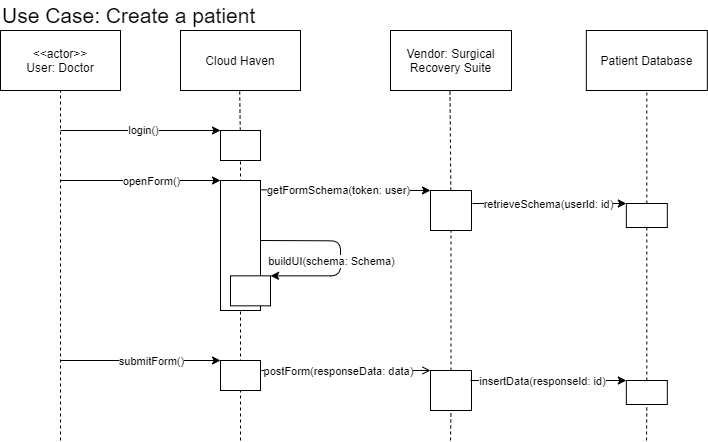

The diagram above was exported from draw.io. Its source (the exported page's mxGraphModel, read from the mxfile embedded in the PNG):
<mxGraphModel dx="700" dy="985" grid="1" gridSize="10" guides="1" tooltips="1" connect="1" arrows="1" fold="1" page="1" pageScale="1" pageWidth="850" pageHeight="1100" math="0" shadow="0">
  <root>
    <mxCell id="0" />
    <mxCell id="1" parent="0" />
    <mxCell id="M6ggn9TeNBJRypBPR4_6-1" value="&amp;lt;&amp;lt;actor&amp;gt;&amp;gt;&lt;br&gt;User: Doctor" style="rounded=0;whiteSpace=wrap;html=1;" parent="1" vertex="1">
      <mxGeometry y="30" width="120" height="60" as="geometry" />
    </mxCell>
    <mxCell id="M6ggn9TeNBJRypBPR4_6-2" value="" style="endArrow=none;dashed=1;html=1;entryX=0.5;entryY=1;entryDx=0;entryDy=0;" parent="1" target="M6ggn9TeNBJRypBPR4_6-1" edge="1">
      <mxGeometry width="50" height="50" relative="1" as="geometry">
        <mxPoint x="60" y="440" as="sourcePoint" />
        <mxPoint x="110" y="150" as="targetPoint" />
      </mxGeometry>
    </mxCell>
    <mxCell id="M6ggn9TeNBJRypBPR4_6-3" value="" style="endArrow=classic;html=1;" parent="1" edge="1">
      <mxGeometry width="50" height="50" relative="1" as="geometry">
        <mxPoint x="60" y="130" as="sourcePoint" />
        <mxPoint x="220" y="130" as="targetPoint" />
      </mxGeometry>
    </mxCell>
    <mxCell id="M6ggn9TeNBJRypBPR4_6-4" value="login()" style="edgeLabel;html=1;align=center;verticalAlign=middle;resizable=0;points=[];" parent="M6ggn9TeNBJRypBPR4_6-3" vertex="1" connectable="0">
      <mxGeometry x="-0.1778" y="1" relative="1" as="geometry">
        <mxPoint x="16" as="offset" />
      </mxGeometry>
    </mxCell>
    <mxCell id="M6ggn9TeNBJRypBPR4_6-5" value="Cloud Haven" style="rounded=0;whiteSpace=wrap;html=1;" parent="1" vertex="1">
      <mxGeometry x="180" y="30" width="120" height="60" as="geometry" />
    </mxCell>
    <mxCell id="M6ggn9TeNBJRypBPR4_6-6" value="" style="endArrow=none;dashed=1;html=1;entryX=0.5;entryY=1;entryDx=0;entryDy=0;" parent="1" source="M6ggn9TeNBJRypBPR4_6-10" edge="1">
      <mxGeometry width="50" height="50" relative="1" as="geometry">
        <mxPoint x="239.16999999999996" y="570" as="sourcePoint" />
        <mxPoint x="239.17000000000007" y="90.00000000000011" as="targetPoint" />
      </mxGeometry>
    </mxCell>
    <mxCell id="M6ggn9TeNBJRypBPR4_6-7" value="" style="endArrow=classic;html=1;endFill=1;entryX=0;entryY=0;entryDx=0;entryDy=0;" parent="1" target="M6ggn9TeNBJRypBPR4_6-12" edge="1">
      <mxGeometry width="50" height="50" relative="1" as="geometry">
        <mxPoint x="60" y="180" as="sourcePoint" />
        <mxPoint x="220" y="170" as="targetPoint" />
      </mxGeometry>
    </mxCell>
    <mxCell id="M6ggn9TeNBJRypBPR4_6-8" value="openForm()" style="edgeLabel;html=1;align=center;verticalAlign=middle;resizable=0;points=[];" parent="M6ggn9TeNBJRypBPR4_6-7" vertex="1" connectable="0">
      <mxGeometry x="0.2227" y="-2" relative="1" as="geometry">
        <mxPoint x="-8" y="-2" as="offset" />
      </mxGeometry>
    </mxCell>
    <mxCell id="M6ggn9TeNBJRypBPR4_6-9" value="Vendor: Surgical Recovery Suite" style="rounded=0;whiteSpace=wrap;html=1;" parent="1" vertex="1">
      <mxGeometry x="390" y="30" width="121" height="60" as="geometry" />
    </mxCell>
    <mxCell id="M6ggn9TeNBJRypBPR4_6-10" value="" style="rounded=0;whiteSpace=wrap;html=1;" parent="1" vertex="1">
      <mxGeometry x="220" y="130" width="40" height="30" as="geometry" />
    </mxCell>
    <mxCell id="M6ggn9TeNBJRypBPR4_6-11" value="" style="endArrow=none;dashed=1;html=1;entryX=0.5;entryY=1;entryDx=0;entryDy=0;" parent="1" target="M6ggn9TeNBJRypBPR4_6-10" edge="1">
      <mxGeometry width="50" height="50" relative="1" as="geometry">
        <mxPoint x="240" y="440" as="sourcePoint" />
        <mxPoint x="239.16999999999996" y="90.00000000000011" as="targetPoint" />
      </mxGeometry>
    </mxCell>
    <mxCell id="M6ggn9TeNBJRypBPR4_6-12" value="" style="rounded=0;whiteSpace=wrap;html=1;" parent="1" vertex="1">
      <mxGeometry x="220" y="180" width="40" height="130" as="geometry" />
    </mxCell>
    <mxCell id="M6ggn9TeNBJRypBPR4_6-17" value="" style="endArrow=none;dashed=1;html=1;entryX=0.5;entryY=1;entryDx=0;entryDy=0;" parent="1" source="M6ggn9TeNBJRypBPR4_6-27" edge="1">
      <mxGeometry width="50" height="50" relative="1" as="geometry">
        <mxPoint x="449.5" y="570" as="sourcePoint" />
        <mxPoint x="449.5" y="90" as="targetPoint" />
      </mxGeometry>
    </mxCell>
    <mxCell id="M6ggn9TeNBJRypBPR4_6-18" value="Patient Database" style="rounded=0;whiteSpace=wrap;html=1;" parent="1" vertex="1">
      <mxGeometry x="585.83" y="30" width="121" height="60" as="geometry" />
    </mxCell>
    <mxCell id="M6ggn9TeNBJRypBPR4_6-19" value="" style="endArrow=none;dashed=1;html=1;entryX=0.5;entryY=1;entryDx=0;entryDy=0;" parent="1" source="M6ggn9TeNBJRypBPR4_6-20" target="M6ggn9TeNBJRypBPR4_6-18" edge="1">
      <mxGeometry width="50" height="50" relative="1" as="geometry">
        <mxPoint x="641.33" y="570" as="sourcePoint" />
        <mxPoint x="675.83" y="170" as="targetPoint" />
      </mxGeometry>
    </mxCell>
    <mxCell id="M6ggn9TeNBJRypBPR4_6-20" value="" style="rounded=0;whiteSpace=wrap;html=1;" parent="1" vertex="1">
      <mxGeometry x="625.83" y="203" width="41" height="24" as="geometry" />
    </mxCell>
    <mxCell id="M6ggn9TeNBJRypBPR4_6-21" value="" style="endArrow=none;dashed=1;html=1;entryX=0.5;entryY=1;entryDx=0;entryDy=0;" parent="1" source="M6ggn9TeNBJRypBPR4_6-47" target="M6ggn9TeNBJRypBPR4_6-20" edge="1">
      <mxGeometry width="50" height="50" relative="1" as="geometry">
        <mxPoint x="646" y="410" as="sourcePoint" />
        <mxPoint x="641.33" y="90" as="targetPoint" />
      </mxGeometry>
    </mxCell>
    <mxCell id="M6ggn9TeNBJRypBPR4_6-22" value="" style="endArrow=classic;html=1;exitX=1.022;exitY=0.072;exitDx=0;exitDy=0;entryX=0;entryY=0;entryDx=0;entryDy=0;exitPerimeter=0;" parent="1" source="M6ggn9TeNBJRypBPR4_6-12" target="M6ggn9TeNBJRypBPR4_6-27" edge="1">
      <mxGeometry width="50" height="50" relative="1" as="geometry">
        <mxPoint x="280" y="250" as="sourcePoint" />
        <mxPoint x="370" y="260" as="targetPoint" />
      </mxGeometry>
    </mxCell>
    <mxCell id="M6ggn9TeNBJRypBPR4_6-23" value="getFormSchema(token: user)" style="edgeLabel;html=1;align=center;verticalAlign=middle;resizable=0;points=[];" parent="M6ggn9TeNBJRypBPR4_6-22" vertex="1" connectable="0">
      <mxGeometry x="-0.0924" relative="1" as="geometry">
        <mxPoint as="offset" />
      </mxGeometry>
    </mxCell>
    <mxCell id="M6ggn9TeNBJRypBPR4_6-24" value="" style="endArrow=classic;html=1;endFill=1;entryX=0;entryY=0;entryDx=0;entryDy=0;" parent="1" target="M6ggn9TeNBJRypBPR4_6-20" edge="1">
      <mxGeometry width="50" height="50" relative="1" as="geometry">
        <mxPoint x="472" y="203" as="sourcePoint" />
        <mxPoint x="640" y="220" as="targetPoint" />
      </mxGeometry>
    </mxCell>
    <mxCell id="M6ggn9TeNBJRypBPR4_6-25" value="retrieveSchema(userId: id)" style="edgeLabel;html=1;align=center;verticalAlign=middle;resizable=0;points=[];" parent="M6ggn9TeNBJRypBPR4_6-24" vertex="1" connectable="0">
      <mxGeometry x="0.206" y="2" relative="1" as="geometry">
        <mxPoint x="-18" y="2" as="offset" />
      </mxGeometry>
    </mxCell>
    <mxCell id="M6ggn9TeNBJRypBPR4_6-26" value="&lt;font style=&quot;font-size: 21px&quot;&gt;Use Case: Create a patient&lt;/font&gt;" style="text;html=1;strokeColor=none;fillColor=none;align=left;verticalAlign=middle;whiteSpace=wrap;rounded=0;" parent="1" vertex="1">
      <mxGeometry width="260" height="30" as="geometry" />
    </mxCell>
    <mxCell id="M6ggn9TeNBJRypBPR4_6-27" value="" style="rounded=0;whiteSpace=wrap;html=1;" parent="1" vertex="1">
      <mxGeometry x="430" y="190" width="41" height="40" as="geometry" />
    </mxCell>
    <mxCell id="M6ggn9TeNBJRypBPR4_6-28" value="" style="endArrow=none;dashed=1;html=1;entryX=0.5;entryY=1;entryDx=0;entryDy=0;" parent="1" source="M6ggn9TeNBJRypBPR4_6-43" target="M6ggn9TeNBJRypBPR4_6-27" edge="1">
      <mxGeometry width="50" height="50" relative="1" as="geometry">
        <mxPoint x="450" y="410" as="sourcePoint" />
        <mxPoint x="449.5" y="90" as="targetPoint" />
      </mxGeometry>
    </mxCell>
    <mxCell id="M6ggn9TeNBJRypBPR4_6-35" value="" style="endArrow=classic;html=1;endFill=1;entryX=1;entryY=0;entryDx=0;entryDy=0;" parent="1" target="M6ggn9TeNBJRypBPR4_6-37" edge="1">
      <mxGeometry width="50" height="50" relative="1" as="geometry">
        <mxPoint x="260.0000000000001" y="240" as="sourcePoint" />
        <mxPoint x="420" y="240" as="targetPoint" />
        <Array as="points">
          <mxPoint x="340" y="240.34" />
          <mxPoint x="340" y="275.34" />
        </Array>
      </mxGeometry>
    </mxCell>
    <mxCell id="M6ggn9TeNBJRypBPR4_6-36" value="buildUI(schema: Schema)" style="edgeLabel;html=1;align=center;verticalAlign=middle;resizable=0;points=[];" parent="M6ggn9TeNBJRypBPR4_6-35" vertex="1" connectable="0">
      <mxGeometry x="0.2227" y="-2" relative="1" as="geometry">
        <mxPoint x="-8" y="-13.1" as="offset" />
      </mxGeometry>
    </mxCell>
    <mxCell id="M6ggn9TeNBJRypBPR4_6-37" value="" style="rounded=0;whiteSpace=wrap;html=1;" parent="1" vertex="1">
      <mxGeometry x="230" y="275.34" width="40" height="30" as="geometry" />
    </mxCell>
    <mxCell id="M6ggn9TeNBJRypBPR4_6-38" value="" style="endArrow=classic;html=1;endFill=1;entryX=0;entryY=0;entryDx=0;entryDy=0;" parent="1" edge="1">
      <mxGeometry width="50" height="50" relative="1" as="geometry">
        <mxPoint x="60.000000000000114" y="360" as="sourcePoint" />
        <mxPoint x="220" y="360" as="targetPoint" />
      </mxGeometry>
    </mxCell>
    <mxCell id="M6ggn9TeNBJRypBPR4_6-39" value="submitForm()" style="edgeLabel;html=1;align=center;verticalAlign=middle;resizable=0;points=[];" parent="M6ggn9TeNBJRypBPR4_6-38" vertex="1" connectable="0">
      <mxGeometry x="0.2227" y="-2" relative="1" as="geometry">
        <mxPoint x="-8" y="-2" as="offset" />
      </mxGeometry>
    </mxCell>
    <mxCell id="M6ggn9TeNBJRypBPR4_6-40" value="" style="rounded=0;whiteSpace=wrap;html=1;" parent="1" vertex="1">
      <mxGeometry x="220" y="360" width="40" height="30" as="geometry" />
    </mxCell>
    <mxCell id="M6ggn9TeNBJRypBPR4_6-41" value="" style="endArrow=open;html=1;exitX=1.022;exitY=0.072;exitDx=0;exitDy=0;entryX=0;entryY=0;entryDx=0;entryDy=0;exitPerimeter=0;" parent="1" target="M6ggn9TeNBJRypBPR4_6-43" edge="1">
      <mxGeometry width="50" height="50" relative="1" as="geometry">
        <mxPoint x="260.8800000000001" y="370" as="sourcePoint" />
        <mxPoint x="380" y="370.64" as="targetPoint" />
      </mxGeometry>
    </mxCell>
    <mxCell id="M6ggn9TeNBJRypBPR4_6-42" value="postForm(responseData: data)" style="edgeLabel;html=1;align=center;verticalAlign=middle;resizable=0;points=[];" parent="M6ggn9TeNBJRypBPR4_6-41" vertex="1" connectable="0">
      <mxGeometry x="-0.0924" relative="1" as="geometry">
        <mxPoint as="offset" />
      </mxGeometry>
    </mxCell>
    <mxCell id="M6ggn9TeNBJRypBPR4_6-43" value="" style="rounded=0;whiteSpace=wrap;html=1;" parent="1" vertex="1">
      <mxGeometry x="430" y="370" width="41" height="40" as="geometry" />
    </mxCell>
    <mxCell id="M6ggn9TeNBJRypBPR4_6-44" value="" style="endArrow=none;dashed=1;html=1;entryX=0.5;entryY=1;entryDx=0;entryDy=0;" parent="1" target="M6ggn9TeNBJRypBPR4_6-43" edge="1">
      <mxGeometry width="50" height="50" relative="1" as="geometry">
        <mxPoint x="450" y="440" as="sourcePoint" />
        <mxPoint x="450" y="230" as="targetPoint" />
      </mxGeometry>
    </mxCell>
    <mxCell id="M6ggn9TeNBJRypBPR4_6-45" value="" style="endArrow=classic;html=1;exitX=1.022;exitY=0.072;exitDx=0;exitDy=0;exitPerimeter=0;entryX=0;entryY=0;entryDx=0;entryDy=0;" parent="1" target="M6ggn9TeNBJRypBPR4_6-47" edge="1">
      <mxGeometry width="50" height="50" relative="1" as="geometry">
        <mxPoint x="470.0000000000001" y="380" as="sourcePoint" />
        <mxPoint x="630" y="381" as="targetPoint" />
      </mxGeometry>
    </mxCell>
    <mxCell id="M6ggn9TeNBJRypBPR4_6-46" value="insertData(responseId: id)" style="edgeLabel;html=1;align=center;verticalAlign=middle;resizable=0;points=[];" parent="M6ggn9TeNBJRypBPR4_6-45" vertex="1" connectable="0">
      <mxGeometry x="-0.0924" relative="1" as="geometry">
        <mxPoint as="offset" />
      </mxGeometry>
    </mxCell>
    <mxCell id="M6ggn9TeNBJRypBPR4_6-47" value="" style="rounded=0;whiteSpace=wrap;html=1;" parent="1" vertex="1">
      <mxGeometry x="625.83" y="380" width="41" height="24" as="geometry" />
    </mxCell>
    <mxCell id="M6ggn9TeNBJRypBPR4_6-48" value="" style="endArrow=none;dashed=1;html=1;entryX=0.5;entryY=1;entryDx=0;entryDy=0;" parent="1" target="M6ggn9TeNBJRypBPR4_6-47" edge="1">
      <mxGeometry width="50" height="50" relative="1" as="geometry">
        <mxPoint x="646" y="440" as="sourcePoint" />
        <mxPoint x="645.8299999999999" y="227" as="targetPoint" />
      </mxGeometry>
    </mxCell>
  </root>
</mxGraphModel>